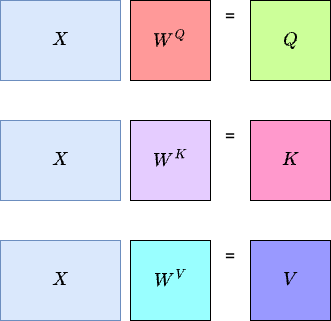

The diagram above was exported from draw.io. Its source (the exported page's mxGraphModel, read from the mxfile embedded in the PNG):
<mxGraphModel dx="1026" dy="691" grid="1" gridSize="10" guides="1" tooltips="1" connect="1" arrows="1" fold="1" page="1" pageScale="1" pageWidth="850" pageHeight="1100" math="1" shadow="0">
  <root>
    <mxCell id="0" />
    <mxCell id="1" parent="0" />
    <mxCell id="V4wi-oSptSwfOJX_VOpD-1" value="$$W^{Q}$$" style="whiteSpace=wrap;html=1;aspect=fixed;fillColor=#FF9999;fontSize=16;" vertex="1" parent="1">
      <mxGeometry x="400" y="160" width="80" height="80" as="geometry" />
    </mxCell>
    <mxCell id="V4wi-oSptSwfOJX_VOpD-2" value="&lt;span style=&quot;color: rgb(0, 0, 0); font-family: Helvetica; font-size: 16px; font-style: normal; font-variant-ligatures: normal; font-variant-caps: normal; font-weight: 400; letter-spacing: normal; orphans: 2; text-align: center; text-indent: 0px; text-transform: none; widows: 2; word-spacing: 0px; -webkit-text-stroke-width: 0px; white-space: normal; background-color: rgb(251, 251, 251); text-decoration-thickness: initial; text-decoration-style: initial; text-decoration-color: initial; float: none; display: inline !important;&quot;&gt;$$W^{K}$$&lt;/span&gt;" style="whiteSpace=wrap;html=1;aspect=fixed;fillColor=#E5CCFF;fontSize=16;" vertex="1" parent="1">
      <mxGeometry x="400" y="280" width="80" height="80" as="geometry" />
    </mxCell>
    <mxCell id="V4wi-oSptSwfOJX_VOpD-3" value="$$W^{V}$$" style="whiteSpace=wrap;html=1;aspect=fixed;fillColor=#99FFFF;fontSize=16;" vertex="1" parent="1">
      <mxGeometry x="400" y="400" width="80" height="80" as="geometry" />
    </mxCell>
    <mxCell id="V4wi-oSptSwfOJX_VOpD-4" value="$$X$$" style="rounded=0;whiteSpace=wrap;html=1;fillColor=#dae8fc;strokeColor=#6c8ebf;fontSize=16;" vertex="1" parent="1">
      <mxGeometry x="270" y="160" width="120" height="80" as="geometry" />
    </mxCell>
    <mxCell id="V4wi-oSptSwfOJX_VOpD-5" value="$$X$$" style="rounded=0;whiteSpace=wrap;html=1;fillColor=#dae8fc;strokeColor=#6c8ebf;fontSize=16;" vertex="1" parent="1">
      <mxGeometry x="270" y="280" width="120" height="80" as="geometry" />
    </mxCell>
    <mxCell id="V4wi-oSptSwfOJX_VOpD-6" value="$$X$$" style="rounded=0;whiteSpace=wrap;html=1;fillColor=#dae8fc;strokeColor=#6c8ebf;fontSize=16;" vertex="1" parent="1">
      <mxGeometry x="270" y="400" width="120" height="80" as="geometry" />
    </mxCell>
    <mxCell id="V4wi-oSptSwfOJX_VOpD-7" value="$$Q$$" style="rounded=0;whiteSpace=wrap;html=1;fontSize=16;fillColor=#CCFF99;" vertex="1" parent="1">
      <mxGeometry x="520" y="160" width="80" height="80" as="geometry" />
    </mxCell>
    <mxCell id="V4wi-oSptSwfOJX_VOpD-8" value="$$K$$" style="rounded=0;whiteSpace=wrap;html=1;fontSize=16;fillColor=#FF99CC;" vertex="1" parent="1">
      <mxGeometry x="520" y="280" width="80" height="80" as="geometry" />
    </mxCell>
    <mxCell id="V4wi-oSptSwfOJX_VOpD-9" value="$$V$$" style="rounded=0;whiteSpace=wrap;html=1;fontSize=16;fillColor=#9999FF;" vertex="1" parent="1">
      <mxGeometry x="520" y="400" width="80" height="80" as="geometry" />
    </mxCell>
    <mxCell id="V4wi-oSptSwfOJX_VOpD-10" value="=" style="text;html=1;align=center;verticalAlign=middle;whiteSpace=wrap;rounded=0;fontSize=16;" vertex="1" parent="1">
      <mxGeometry x="470" y="160" width="60" height="30" as="geometry" />
    </mxCell>
    <mxCell id="V4wi-oSptSwfOJX_VOpD-11" value="=" style="text;html=1;align=center;verticalAlign=middle;whiteSpace=wrap;rounded=0;fontSize=16;" vertex="1" parent="1">
      <mxGeometry x="470" y="280" width="60" height="30" as="geometry" />
    </mxCell>
    <mxCell id="V4wi-oSptSwfOJX_VOpD-12" value="=" style="text;html=1;align=center;verticalAlign=middle;whiteSpace=wrap;rounded=0;fontSize=16;" vertex="1" parent="1">
      <mxGeometry x="470" y="400" width="60" height="30" as="geometry" />
    </mxCell>
  </root>
</mxGraphModel>